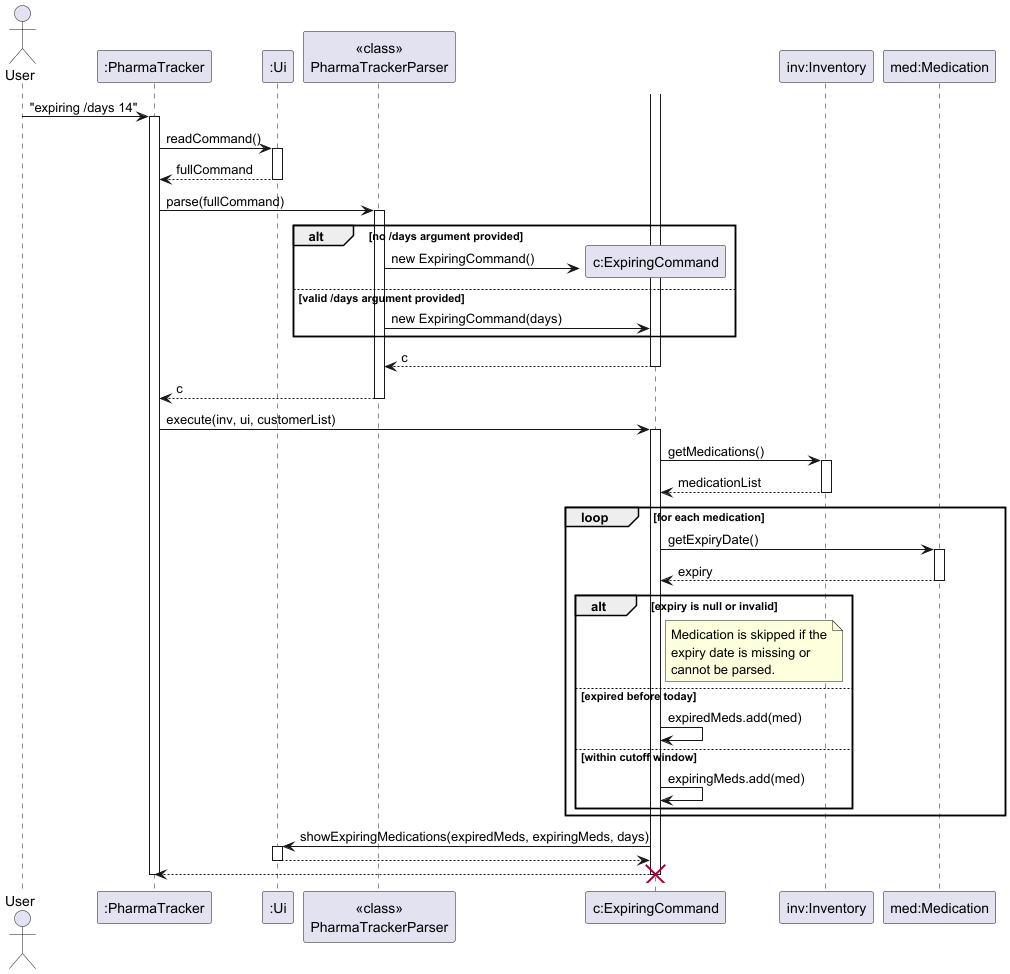

The diagram above was rendered by PlantUML. Its source (embedded in the PNG):
@startuml
skinparam ArrowFontStyle plain

actor User
participant ":PharmaTracker" as PharmaTracker
participant ":Ui" as Ui
participant "<<class>>\nPharmaTrackerParser" as Parser
participant "c:ExpiringCommand" as ExpiringCommand
participant "inv:Inventory" as Inventory
participant "med:Medication" as Medication

User -> PharmaTracker : "expiring /days 14"
activate PharmaTracker

PharmaTracker -> Ui : readCommand()
activate Ui
Ui --> PharmaTracker : fullCommand
deactivate Ui

PharmaTracker -> Parser : parse(fullCommand)
activate Parser

create ExpiringCommand
alt no /days argument provided
    Parser -> ExpiringCommand : new ExpiringCommand()
else valid /days argument provided
    Parser -> ExpiringCommand : new ExpiringCommand(days)
end
activate ExpiringCommand
ExpiringCommand --> Parser : c
deactivate ExpiringCommand

Parser --> PharmaTracker : c
deactivate Parser

PharmaTracker -> ExpiringCommand : execute(inv, ui, customerList)
activate ExpiringCommand

ExpiringCommand -> Inventory : getMedications()
activate Inventory
Inventory --> ExpiringCommand : medicationList
deactivate Inventory

loop for each medication
    ExpiringCommand -> Medication : getExpiryDate()
    activate Medication
    Medication --> ExpiringCommand : expiry
    deactivate Medication

    alt expiry is null or invalid
        note right of ExpiringCommand
          Medication is skipped if the
          expiry date is missing or
          cannot be parsed.
        end note
    else expired before today
        ExpiringCommand -> ExpiringCommand : expiredMeds.add(med)
    else within cutoff window
        ExpiringCommand -> ExpiringCommand : expiringMeds.add(med)
    end
end

ExpiringCommand -> Ui : showExpiringMedications(expiredMeds, expiringMeds, days)
activate Ui
Ui --> ExpiringCommand
deactivate Ui

ExpiringCommand --> PharmaTracker
deactivate ExpiringCommand
destroy ExpiringCommand

deactivate PharmaTracker
@enduml